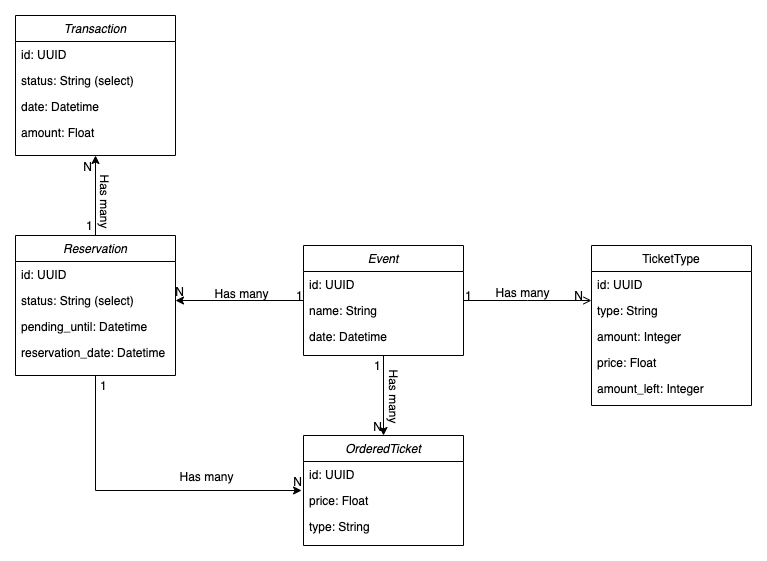

The diagram above was exported from draw.io. Its source (the exported page's mxGraphModel, read from the mxfile embedded in the PNG):
<mxGraphModel dx="946" dy="534" grid="1" gridSize="10" guides="1" tooltips="1" connect="1" arrows="1" fold="1" page="1" pageScale="1" pageWidth="827" pageHeight="1169" math="0" shadow="0">
  <root>
    <mxCell id="WIyWlLk6GJQsqaUBKTNV-0" />
    <mxCell id="WIyWlLk6GJQsqaUBKTNV-1" parent="WIyWlLk6GJQsqaUBKTNV-0" />
    <mxCell id="F8h5aM4k9NH8yRP-zJ1f-6" style="edgeStyle=orthogonalEdgeStyle;rounded=0;orthogonalLoop=1;jettySize=auto;html=1;entryX=1;entryY=0.5;entryDx=0;entryDy=0;" edge="1" parent="WIyWlLk6GJQsqaUBKTNV-1" source="zkfFHV4jXpPFQw0GAbJ--0" target="F8h5aM4k9NH8yRP-zJ1f-2">
      <mxGeometry relative="1" as="geometry" />
    </mxCell>
    <mxCell id="F8h5aM4k9NH8yRP-zJ1f-29" style="edgeStyle=orthogonalEdgeStyle;rounded=0;orthogonalLoop=1;jettySize=auto;html=1;entryX=0.5;entryY=0;entryDx=0;entryDy=0;" edge="1" parent="WIyWlLk6GJQsqaUBKTNV-1" source="zkfFHV4jXpPFQw0GAbJ--0" target="F8h5aM4k9NH8yRP-zJ1f-10">
      <mxGeometry relative="1" as="geometry" />
    </mxCell>
    <mxCell id="zkfFHV4jXpPFQw0GAbJ--0" value="Event" style="swimlane;fontStyle=2;align=center;verticalAlign=top;childLayout=stackLayout;horizontal=1;startSize=26;horizontalStack=0;resizeParent=1;resizeLast=0;collapsible=1;marginBottom=0;rounded=0;shadow=0;strokeWidth=1;" parent="WIyWlLk6GJQsqaUBKTNV-1" vertex="1">
      <mxGeometry x="340" y="290" width="160" height="110" as="geometry">
        <mxRectangle x="230" y="140" width="160" height="26" as="alternateBounds" />
      </mxGeometry>
    </mxCell>
    <mxCell id="zkfFHV4jXpPFQw0GAbJ--1" value="id: UUID" style="text;align=left;verticalAlign=top;spacingLeft=4;spacingRight=4;overflow=hidden;rotatable=0;points=[[0,0.5],[1,0.5]];portConstraint=eastwest;" parent="zkfFHV4jXpPFQw0GAbJ--0" vertex="1">
      <mxGeometry y="26" width="160" height="26" as="geometry" />
    </mxCell>
    <mxCell id="zkfFHV4jXpPFQw0GAbJ--2" value="name: String" style="text;align=left;verticalAlign=top;spacingLeft=4;spacingRight=4;overflow=hidden;rotatable=0;points=[[0,0.5],[1,0.5]];portConstraint=eastwest;rounded=0;shadow=0;html=0;" parent="zkfFHV4jXpPFQw0GAbJ--0" vertex="1">
      <mxGeometry y="52" width="160" height="26" as="geometry" />
    </mxCell>
    <mxCell id="zkfFHV4jXpPFQw0GAbJ--3" value="date: Datetime" style="text;align=left;verticalAlign=top;spacingLeft=4;spacingRight=4;overflow=hidden;rotatable=0;points=[[0,0.5],[1,0.5]];portConstraint=eastwest;rounded=0;shadow=0;html=0;" parent="zkfFHV4jXpPFQw0GAbJ--0" vertex="1">
      <mxGeometry y="78" width="160" height="26" as="geometry" />
    </mxCell>
    <mxCell id="zkfFHV4jXpPFQw0GAbJ--17" value="TicketType" style="swimlane;fontStyle=0;align=center;verticalAlign=top;childLayout=stackLayout;horizontal=1;startSize=26;horizontalStack=0;resizeParent=1;resizeLast=0;collapsible=1;marginBottom=0;rounded=0;shadow=0;strokeWidth=1;" parent="WIyWlLk6GJQsqaUBKTNV-1" vertex="1">
      <mxGeometry x="628" y="290" width="160" height="160" as="geometry">
        <mxRectangle x="550" y="140" width="160" height="26" as="alternateBounds" />
      </mxGeometry>
    </mxCell>
    <mxCell id="zkfFHV4jXpPFQw0GAbJ--18" value="id: UUID" style="text;align=left;verticalAlign=top;spacingLeft=4;spacingRight=4;overflow=hidden;rotatable=0;points=[[0,0.5],[1,0.5]];portConstraint=eastwest;" parent="zkfFHV4jXpPFQw0GAbJ--17" vertex="1">
      <mxGeometry y="26" width="160" height="26" as="geometry" />
    </mxCell>
    <mxCell id="zkfFHV4jXpPFQw0GAbJ--19" value="type: String" style="text;align=left;verticalAlign=top;spacingLeft=4;spacingRight=4;overflow=hidden;rotatable=0;points=[[0,0.5],[1,0.5]];portConstraint=eastwest;rounded=0;shadow=0;html=0;" parent="zkfFHV4jXpPFQw0GAbJ--17" vertex="1">
      <mxGeometry y="52" width="160" height="26" as="geometry" />
    </mxCell>
    <mxCell id="zkfFHV4jXpPFQw0GAbJ--20" value="amount: Integer" style="text;align=left;verticalAlign=top;spacingLeft=4;spacingRight=4;overflow=hidden;rotatable=0;points=[[0,0.5],[1,0.5]];portConstraint=eastwest;rounded=0;shadow=0;html=0;" parent="zkfFHV4jXpPFQw0GAbJ--17" vertex="1">
      <mxGeometry y="78" width="160" height="26" as="geometry" />
    </mxCell>
    <mxCell id="zkfFHV4jXpPFQw0GAbJ--21" value="price: Float" style="text;align=left;verticalAlign=top;spacingLeft=4;spacingRight=4;overflow=hidden;rotatable=0;points=[[0,0.5],[1,0.5]];portConstraint=eastwest;rounded=0;shadow=0;html=0;" parent="zkfFHV4jXpPFQw0GAbJ--17" vertex="1">
      <mxGeometry y="104" width="160" height="26" as="geometry" />
    </mxCell>
    <mxCell id="F8h5aM4k9NH8yRP-zJ1f-21" value="amount_left: Integer" style="text;align=left;verticalAlign=top;spacingLeft=4;spacingRight=4;overflow=hidden;rotatable=0;points=[[0,0.5],[1,0.5]];portConstraint=eastwest;rounded=0;shadow=0;html=0;" vertex="1" parent="zkfFHV4jXpPFQw0GAbJ--17">
      <mxGeometry y="130" width="160" height="26" as="geometry" />
    </mxCell>
    <mxCell id="zkfFHV4jXpPFQw0GAbJ--26" value="" style="endArrow=open;shadow=0;strokeWidth=1;rounded=0;endFill=1;edgeStyle=elbowEdgeStyle;elbow=vertical;" parent="WIyWlLk6GJQsqaUBKTNV-1" target="zkfFHV4jXpPFQw0GAbJ--17" edge="1">
      <mxGeometry x="0.5" y="41" relative="1" as="geometry">
        <mxPoint x="500" y="345" as="sourcePoint" />
        <mxPoint x="660" y="362" as="targetPoint" />
        <mxPoint x="-40" y="32" as="offset" />
      </mxGeometry>
    </mxCell>
    <mxCell id="zkfFHV4jXpPFQw0GAbJ--27" value="1" style="resizable=0;align=left;verticalAlign=bottom;labelBackgroundColor=none;fontSize=12;" parent="zkfFHV4jXpPFQw0GAbJ--26" connectable="0" vertex="1">
      <mxGeometry x="-1" relative="1" as="geometry">
        <mxPoint y="4" as="offset" />
      </mxGeometry>
    </mxCell>
    <mxCell id="zkfFHV4jXpPFQw0GAbJ--28" value="N" style="resizable=0;align=right;verticalAlign=bottom;labelBackgroundColor=none;fontSize=12;" parent="zkfFHV4jXpPFQw0GAbJ--26" connectable="0" vertex="1">
      <mxGeometry x="1" relative="1" as="geometry">
        <mxPoint x="-7" y="4" as="offset" />
      </mxGeometry>
    </mxCell>
    <mxCell id="zkfFHV4jXpPFQw0GAbJ--29" value="Has many" style="text;html=1;resizable=0;points=[];;align=center;verticalAlign=middle;labelBackgroundColor=none;rounded=0;shadow=0;strokeWidth=1;fontSize=12;" parent="zkfFHV4jXpPFQw0GAbJ--26" vertex="1" connectable="0">
      <mxGeometry x="0.5" y="49" relative="1" as="geometry">
        <mxPoint x="-38" y="40" as="offset" />
      </mxGeometry>
    </mxCell>
    <mxCell id="F8h5aM4k9NH8yRP-zJ1f-17" style="edgeStyle=orthogonalEdgeStyle;rounded=0;orthogonalLoop=1;jettySize=auto;html=1;entryX=-0.012;entryY=0.115;entryDx=0;entryDy=0;entryPerimeter=0;" edge="1" parent="WIyWlLk6GJQsqaUBKTNV-1" source="F8h5aM4k9NH8yRP-zJ1f-0" target="F8h5aM4k9NH8yRP-zJ1f-12">
      <mxGeometry relative="1" as="geometry" />
    </mxCell>
    <mxCell id="F8h5aM4k9NH8yRP-zJ1f-38" style="edgeStyle=orthogonalEdgeStyle;rounded=0;orthogonalLoop=1;jettySize=auto;html=1;entryX=0.5;entryY=1;entryDx=0;entryDy=0;" edge="1" parent="WIyWlLk6GJQsqaUBKTNV-1" source="F8h5aM4k9NH8yRP-zJ1f-0" target="F8h5aM4k9NH8yRP-zJ1f-33">
      <mxGeometry relative="1" as="geometry" />
    </mxCell>
    <mxCell id="F8h5aM4k9NH8yRP-zJ1f-0" value="Reservation" style="swimlane;fontStyle=2;align=center;verticalAlign=top;childLayout=stackLayout;horizontal=1;startSize=26;horizontalStack=0;resizeParent=1;resizeLast=0;collapsible=1;marginBottom=0;rounded=0;shadow=0;strokeWidth=1;" vertex="1" parent="WIyWlLk6GJQsqaUBKTNV-1">
      <mxGeometry x="52" y="280" width="160" height="140" as="geometry">
        <mxRectangle x="230" y="140" width="160" height="26" as="alternateBounds" />
      </mxGeometry>
    </mxCell>
    <mxCell id="F8h5aM4k9NH8yRP-zJ1f-1" value="id: UUID" style="text;align=left;verticalAlign=top;spacingLeft=4;spacingRight=4;overflow=hidden;rotatable=0;points=[[0,0.5],[1,0.5]];portConstraint=eastwest;" vertex="1" parent="F8h5aM4k9NH8yRP-zJ1f-0">
      <mxGeometry y="26" width="160" height="26" as="geometry" />
    </mxCell>
    <mxCell id="F8h5aM4k9NH8yRP-zJ1f-2" value="status: String (select)" style="text;align=left;verticalAlign=top;spacingLeft=4;spacingRight=4;overflow=hidden;rotatable=0;points=[[0,0.5],[1,0.5]];portConstraint=eastwest;rounded=0;shadow=0;html=0;" vertex="1" parent="F8h5aM4k9NH8yRP-zJ1f-0">
      <mxGeometry y="52" width="160" height="26" as="geometry" />
    </mxCell>
    <mxCell id="F8h5aM4k9NH8yRP-zJ1f-3" value="pending_until: Datetime&#10;" style="text;align=left;verticalAlign=top;spacingLeft=4;spacingRight=4;overflow=hidden;rotatable=0;points=[[0,0.5],[1,0.5]];portConstraint=eastwest;rounded=0;shadow=0;html=0;" vertex="1" parent="F8h5aM4k9NH8yRP-zJ1f-0">
      <mxGeometry y="78" width="160" height="26" as="geometry" />
    </mxCell>
    <mxCell id="F8h5aM4k9NH8yRP-zJ1f-4" value="reservation_date: Datetime&#10;" style="text;align=left;verticalAlign=top;spacingLeft=4;spacingRight=4;overflow=hidden;rotatable=0;points=[[0,0.5],[1,0.5]];portConstraint=eastwest;rounded=0;shadow=0;html=0;" vertex="1" parent="F8h5aM4k9NH8yRP-zJ1f-0">
      <mxGeometry y="104" width="160" height="26" as="geometry" />
    </mxCell>
    <mxCell id="F8h5aM4k9NH8yRP-zJ1f-7" value="1" style="resizable=0;align=left;verticalAlign=bottom;labelBackgroundColor=none;fontSize=12;" connectable="0" vertex="1" parent="WIyWlLk6GJQsqaUBKTNV-1">
      <mxGeometry x="432" y="290" as="geometry">
        <mxPoint x="-101" y="59" as="offset" />
      </mxGeometry>
    </mxCell>
    <mxCell id="F8h5aM4k9NH8yRP-zJ1f-8" value="N" style="resizable=0;align=right;verticalAlign=bottom;labelBackgroundColor=none;fontSize=12;" connectable="0" vertex="1" parent="WIyWlLk6GJQsqaUBKTNV-1">
      <mxGeometry x="222" y="345" as="geometry" />
    </mxCell>
    <mxCell id="F8h5aM4k9NH8yRP-zJ1f-9" value="Has many" style="text;html=1;resizable=0;points=[];;align=center;verticalAlign=middle;labelBackgroundColor=none;rounded=0;shadow=0;strokeWidth=1;fontSize=12;rotation=0;" vertex="1" connectable="0" parent="WIyWlLk6GJQsqaUBKTNV-1">
      <mxGeometry x="272" y="340" as="geometry">
        <mxPoint x="5" y="-3" as="offset" />
      </mxGeometry>
    </mxCell>
    <mxCell id="F8h5aM4k9NH8yRP-zJ1f-10" value="OrderedTicket" style="swimlane;fontStyle=2;align=center;verticalAlign=top;childLayout=stackLayout;horizontal=1;startSize=26;horizontalStack=0;resizeParent=1;resizeLast=0;collapsible=1;marginBottom=0;rounded=0;shadow=0;strokeWidth=1;" vertex="1" parent="WIyWlLk6GJQsqaUBKTNV-1">
      <mxGeometry x="340" y="480" width="160" height="110" as="geometry">
        <mxRectangle x="230" y="140" width="160" height="26" as="alternateBounds" />
      </mxGeometry>
    </mxCell>
    <mxCell id="F8h5aM4k9NH8yRP-zJ1f-11" value="id: UUID" style="text;align=left;verticalAlign=top;spacingLeft=4;spacingRight=4;overflow=hidden;rotatable=0;points=[[0,0.5],[1,0.5]];portConstraint=eastwest;" vertex="1" parent="F8h5aM4k9NH8yRP-zJ1f-10">
      <mxGeometry y="26" width="160" height="26" as="geometry" />
    </mxCell>
    <mxCell id="F8h5aM4k9NH8yRP-zJ1f-12" value="price: Float" style="text;align=left;verticalAlign=top;spacingLeft=4;spacingRight=4;overflow=hidden;rotatable=0;points=[[0,0.5],[1,0.5]];portConstraint=eastwest;rounded=0;shadow=0;html=0;" vertex="1" parent="F8h5aM4k9NH8yRP-zJ1f-10">
      <mxGeometry y="52" width="160" height="26" as="geometry" />
    </mxCell>
    <mxCell id="F8h5aM4k9NH8yRP-zJ1f-13" value="type: String" style="text;align=left;verticalAlign=top;spacingLeft=4;spacingRight=4;overflow=hidden;rotatable=0;points=[[0,0.5],[1,0.5]];portConstraint=eastwest;rounded=0;shadow=0;html=0;" vertex="1" parent="F8h5aM4k9NH8yRP-zJ1f-10">
      <mxGeometry y="78" width="160" height="26" as="geometry" />
    </mxCell>
    <mxCell id="F8h5aM4k9NH8yRP-zJ1f-18" value="1" style="resizable=0;align=left;verticalAlign=bottom;labelBackgroundColor=none;fontSize=12;" connectable="0" vertex="1" parent="WIyWlLk6GJQsqaUBKTNV-1">
      <mxGeometry x="140" y="220" as="geometry">
        <mxPoint x="-5" y="219" as="offset" />
      </mxGeometry>
    </mxCell>
    <mxCell id="F8h5aM4k9NH8yRP-zJ1f-19" value="N" style="resizable=0;align=right;verticalAlign=bottom;labelBackgroundColor=none;fontSize=12;" connectable="0" vertex="1" parent="WIyWlLk6GJQsqaUBKTNV-1">
      <mxGeometry x="340" y="535" as="geometry" />
    </mxCell>
    <mxCell id="F8h5aM4k9NH8yRP-zJ1f-20" value="Has many" style="text;html=1;resizable=0;points=[];;align=center;verticalAlign=middle;labelBackgroundColor=none;rounded=0;shadow=0;strokeWidth=1;fontSize=12;" vertex="1" connectable="0" parent="WIyWlLk6GJQsqaUBKTNV-1">
      <mxGeometry x="242" y="520" as="geometry" />
    </mxCell>
    <mxCell id="F8h5aM4k9NH8yRP-zJ1f-30" value="1" style="resizable=0;align=left;verticalAlign=bottom;labelBackgroundColor=none;fontSize=12;" connectable="0" vertex="1" parent="WIyWlLk6GJQsqaUBKTNV-1">
      <mxGeometry x="414" y="200" as="geometry">
        <mxPoint x="-5" y="219" as="offset" />
      </mxGeometry>
    </mxCell>
    <mxCell id="F8h5aM4k9NH8yRP-zJ1f-31" value="N" style="resizable=0;align=right;verticalAlign=bottom;labelBackgroundColor=none;fontSize=12;" connectable="0" vertex="1" parent="WIyWlLk6GJQsqaUBKTNV-1">
      <mxGeometry x="420" y="480" as="geometry" />
    </mxCell>
    <mxCell id="F8h5aM4k9NH8yRP-zJ1f-32" value="Has many" style="text;html=1;resizable=0;points=[];;align=center;verticalAlign=middle;labelBackgroundColor=none;rounded=0;shadow=0;strokeWidth=1;fontSize=12;rotation=90;" vertex="1" connectable="0" parent="WIyWlLk6GJQsqaUBKTNV-1">
      <mxGeometry x="432" y="440" as="geometry" />
    </mxCell>
    <mxCell id="F8h5aM4k9NH8yRP-zJ1f-33" value="Transaction" style="swimlane;fontStyle=2;align=center;verticalAlign=top;childLayout=stackLayout;horizontal=1;startSize=26;horizontalStack=0;resizeParent=1;resizeLast=0;collapsible=1;marginBottom=0;rounded=0;shadow=0;strokeWidth=1;" vertex="1" parent="WIyWlLk6GJQsqaUBKTNV-1">
      <mxGeometry x="52" y="60" width="160" height="140" as="geometry">
        <mxRectangle x="230" y="140" width="160" height="26" as="alternateBounds" />
      </mxGeometry>
    </mxCell>
    <mxCell id="F8h5aM4k9NH8yRP-zJ1f-34" value="id: UUID" style="text;align=left;verticalAlign=top;spacingLeft=4;spacingRight=4;overflow=hidden;rotatable=0;points=[[0,0.5],[1,0.5]];portConstraint=eastwest;" vertex="1" parent="F8h5aM4k9NH8yRP-zJ1f-33">
      <mxGeometry y="26" width="160" height="26" as="geometry" />
    </mxCell>
    <mxCell id="F8h5aM4k9NH8yRP-zJ1f-35" value="status: String (select)" style="text;align=left;verticalAlign=top;spacingLeft=4;spacingRight=4;overflow=hidden;rotatable=0;points=[[0,0.5],[1,0.5]];portConstraint=eastwest;rounded=0;shadow=0;html=0;" vertex="1" parent="F8h5aM4k9NH8yRP-zJ1f-33">
      <mxGeometry y="52" width="160" height="26" as="geometry" />
    </mxCell>
    <mxCell id="F8h5aM4k9NH8yRP-zJ1f-36" value="date: Datetime&#10;" style="text;align=left;verticalAlign=top;spacingLeft=4;spacingRight=4;overflow=hidden;rotatable=0;points=[[0,0.5],[1,0.5]];portConstraint=eastwest;rounded=0;shadow=0;html=0;" vertex="1" parent="F8h5aM4k9NH8yRP-zJ1f-33">
      <mxGeometry y="78" width="160" height="26" as="geometry" />
    </mxCell>
    <mxCell id="F8h5aM4k9NH8yRP-zJ1f-37" value="amount: Float&#10;" style="text;align=left;verticalAlign=top;spacingLeft=4;spacingRight=4;overflow=hidden;rotatable=0;points=[[0,0.5],[1,0.5]];portConstraint=eastwest;rounded=0;shadow=0;html=0;" vertex="1" parent="F8h5aM4k9NH8yRP-zJ1f-33">
      <mxGeometry y="104" width="160" height="26" as="geometry" />
    </mxCell>
    <mxCell id="F8h5aM4k9NH8yRP-zJ1f-39" value="1" style="resizable=0;align=left;verticalAlign=bottom;labelBackgroundColor=none;fontSize=12;" connectable="0" vertex="1" parent="WIyWlLk6GJQsqaUBKTNV-1">
      <mxGeometry x="222" y="220" as="geometry">
        <mxPoint x="-101" y="59" as="offset" />
      </mxGeometry>
    </mxCell>
    <mxCell id="F8h5aM4k9NH8yRP-zJ1f-40" value="N" style="resizable=0;align=right;verticalAlign=bottom;labelBackgroundColor=none;fontSize=12;" connectable="0" vertex="1" parent="WIyWlLk6GJQsqaUBKTNV-1">
      <mxGeometry x="130" y="220" as="geometry" />
    </mxCell>
    <mxCell id="F8h5aM4k9NH8yRP-zJ1f-41" value="Has many" style="text;html=1;resizable=0;points=[];;align=center;verticalAlign=middle;labelBackgroundColor=none;rounded=0;shadow=0;strokeWidth=1;fontSize=12;rotation=90;" vertex="1" connectable="0" parent="WIyWlLk6GJQsqaUBKTNV-1">
      <mxGeometry x="140" y="240" as="geometry">
        <mxPoint x="5" y="-3" as="offset" />
      </mxGeometry>
    </mxCell>
  </root>
</mxGraphModel>